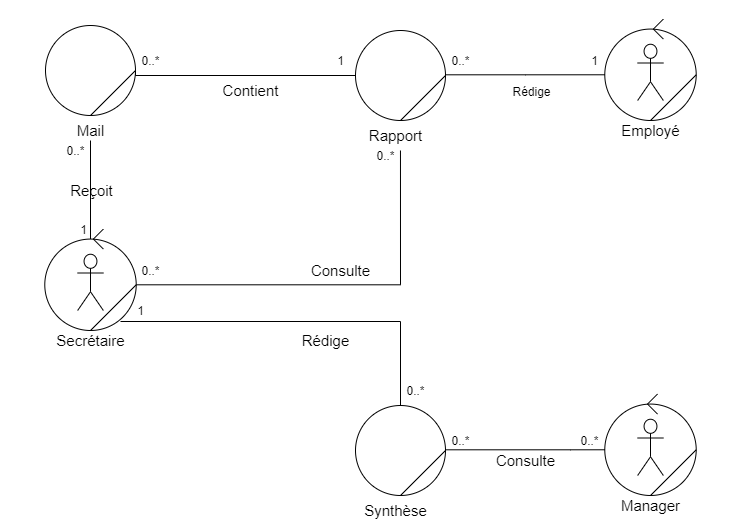

The diagram above was exported from draw.io. Its source (the exported page's mxGraphModel, read from the mxfile embedded in the PNG):
<mxGraphModel dx="1422" dy="728" grid="1" gridSize="10" guides="1" tooltips="1" connect="1" arrows="1" fold="1" page="1" pageScale="1" pageWidth="827" pageHeight="1169" math="0" shadow="0">
  <root>
    <mxCell id="0" />
    <mxCell id="1" parent="0" />
    <mxCell id="RB9Mver4f9XuqgCh20H9-61" style="edgeStyle=orthogonalEdgeStyle;rounded=0;orthogonalLoop=1;jettySize=auto;html=1;entryX=0.5;entryY=0;entryDx=0;entryDy=0;endArrow=none;endFill=0;fontColor=#000000;" edge="1" parent="1" source="RB9Mver4f9XuqgCh20H9-111" target="RB9Mver4f9XuqgCh20H9-96">
      <mxGeometry relative="1" as="geometry" />
    </mxCell>
    <mxCell id="RB9Mver4f9XuqgCh20H9-62" value="&lt;font style=&quot;font-size: 15px&quot;&gt;Reçoit&lt;/font&gt;" style="text;html=1;align=center;verticalAlign=middle;resizable=0;points=[];labelBackgroundColor=none;fontColor=#000000;" vertex="1" connectable="0" parent="RB9Mver4f9XuqgCh20H9-61">
      <mxGeometry x="0.2398" relative="1" as="geometry">
        <mxPoint y="-11.38" as="offset" />
      </mxGeometry>
    </mxCell>
    <mxCell id="RB9Mver4f9XuqgCh20H9-63" style="edgeStyle=orthogonalEdgeStyle;rounded=0;orthogonalLoop=1;jettySize=auto;html=1;entryX=0.571;entryY=1.25;entryDx=0;entryDy=0;endArrow=none;endFill=0;fontColor=#000000;entryPerimeter=0;" edge="1" parent="1" source="RB9Mver4f9XuqgCh20H9-96" target="RB9Mver4f9XuqgCh20H9-108">
      <mxGeometry relative="1" as="geometry">
        <Array as="points">
          <mxPoint x="520" y="364" />
        </Array>
      </mxGeometry>
    </mxCell>
    <mxCell id="RB9Mver4f9XuqgCh20H9-64" value="" style="group;fontColor=#000000;" vertex="1" connectable="0" parent="1">
      <mxGeometry x="680" y="80" width="180" height="150" as="geometry" />
    </mxCell>
    <mxCell id="RB9Mver4f9XuqgCh20H9-65" value="" style="group;fontColor=#000000;" vertex="1" connectable="0" parent="RB9Mver4f9XuqgCh20H9-64">
      <mxGeometry x="44.29" y="18.569999999999936" width="91.42857142857142" height="121.43000000000006" as="geometry" />
    </mxCell>
    <mxCell id="RB9Mver4f9XuqgCh20H9-66" value="" style="ellipse;whiteSpace=wrap;html=1;aspect=fixed;fontColor=#000000;" vertex="1" parent="RB9Mver4f9XuqgCh20H9-65">
      <mxGeometry y="10.000000000000064" width="91.42857142857142" height="91.42857142857142" as="geometry" />
    </mxCell>
    <mxCell id="RB9Mver4f9XuqgCh20H9-67" value="&lt;font style=&quot;font-size: 15px&quot;&gt;Employé&lt;/font&gt;" style="text;html=1;align=center;verticalAlign=middle;resizable=0;points=[];autosize=1;fontColor=#000000;" vertex="1" parent="RB9Mver4f9XuqgCh20H9-65">
      <mxGeometry x="10.71714285714284" y="101.43000000000006" width="70" height="20" as="geometry" />
    </mxCell>
    <mxCell id="RB9Mver4f9XuqgCh20H9-68" value="" style="endArrow=none;html=1;exitX=0.5;exitY=1;exitDx=0;exitDy=0;entryX=1;entryY=0.5;entryDx=0;entryDy=0;fontColor=#000000;" edge="1" parent="RB9Mver4f9XuqgCh20H9-65" source="RB9Mver4f9XuqgCh20H9-66" target="RB9Mver4f9XuqgCh20H9-66">
      <mxGeometry width="50" height="50" relative="1" as="geometry">
        <mxPoint x="-44.28999999999999" y="185.97545454545462" as="sourcePoint" />
        <mxPoint x="30.71" y="117.79363636363644" as="targetPoint" />
      </mxGeometry>
    </mxCell>
    <mxCell id="RB9Mver4f9XuqgCh20H9-69" value="" style="shape=umlActor;verticalLabelPosition=bottom;labelBackgroundColor=none;verticalAlign=top;html=1;outlineConnect=0;fontColor=#000000;" vertex="1" parent="RB9Mver4f9XuqgCh20H9-65">
      <mxGeometry x="32.854285714285645" y="25.181875000000076" width="25.71428571428571" height="56.25" as="geometry" />
    </mxCell>
    <mxCell id="RB9Mver4f9XuqgCh20H9-70" value="" style="endArrow=none;html=1;fontColor=#000000;" edge="1" parent="RB9Mver4f9XuqgCh20H9-65">
      <mxGeometry width="50" height="50" relative="1" as="geometry">
        <mxPoint x="48.570000000000014" y="10" as="sourcePoint" />
        <mxPoint x="58.57000000000013" as="targetPoint" />
      </mxGeometry>
    </mxCell>
    <mxCell id="RB9Mver4f9XuqgCh20H9-71" value="" style="endArrow=none;html=1;fontColor=#000000;" edge="1" parent="RB9Mver4f9XuqgCh20H9-65">
      <mxGeometry width="50" height="50" relative="1" as="geometry">
        <mxPoint x="48.570000000000014" y="10" as="sourcePoint" />
        <mxPoint x="58.57000000000013" y="20" as="targetPoint" />
      </mxGeometry>
    </mxCell>
    <mxCell id="RB9Mver4f9XuqgCh20H9-72" value="1" style="text;html=1;align=center;verticalAlign=middle;resizable=0;points=[];autosize=1;fontColor=#000000;" vertex="1" parent="RB9Mver4f9XuqgCh20H9-65">
      <mxGeometry x="-20" y="31.430000000000064" width="20" height="20" as="geometry" />
    </mxCell>
    <mxCell id="RB9Mver4f9XuqgCh20H9-73" value="" style="group;fontColor=#000000;" vertex="1" connectable="0" parent="1">
      <mxGeometry x="470" y="105" width="100" height="100" as="geometry" />
    </mxCell>
    <mxCell id="RB9Mver4f9XuqgCh20H9-74" value="" style="ellipse;whiteSpace=wrap;html=1;aspect=fixed;fontColor=#000000;" vertex="1" parent="RB9Mver4f9XuqgCh20H9-73">
      <mxGeometry x="5" y="5" width="90" height="90" as="geometry" />
    </mxCell>
    <mxCell id="RB9Mver4f9XuqgCh20H9-75" value="" style="endArrow=none;html=1;exitX=0.5;exitY=1;exitDx=0;exitDy=0;entryX=1;entryY=0.5;entryDx=0;entryDy=0;fontColor=#000000;" edge="1" parent="RB9Mver4f9XuqgCh20H9-73" source="RB9Mver4f9XuqgCh20H9-74" target="RB9Mver4f9XuqgCh20H9-74">
      <mxGeometry width="50" height="50" relative="1" as="geometry">
        <mxPoint y="150" as="sourcePoint" />
        <mxPoint x="50" y="100" as="targetPoint" />
      </mxGeometry>
    </mxCell>
    <mxCell id="RB9Mver4f9XuqgCh20H9-76" value="&lt;font style=&quot;font-size: 15px&quot;&gt;Consulte&lt;/font&gt;" style="text;html=1;align=center;verticalAlign=middle;resizable=0;points=[];autosize=1;fontColor=#000000;" vertex="1" parent="1">
      <mxGeometry x="425" y="340" width="70" height="20" as="geometry" />
    </mxCell>
    <mxCell id="RB9Mver4f9XuqgCh20H9-77" value="" style="group;fontColor=#000000;" vertex="1" connectable="0" parent="1">
      <mxGeometry x="470" y="480" width="100" height="100" as="geometry" />
    </mxCell>
    <mxCell id="RB9Mver4f9XuqgCh20H9-78" value="" style="ellipse;whiteSpace=wrap;html=1;aspect=fixed;fontColor=#000000;" vertex="1" parent="RB9Mver4f9XuqgCh20H9-77">
      <mxGeometry x="5" y="5" width="90" height="90" as="geometry" />
    </mxCell>
    <mxCell id="RB9Mver4f9XuqgCh20H9-79" value="" style="endArrow=none;html=1;exitX=0.5;exitY=1;exitDx=0;exitDy=0;entryX=1;entryY=0.5;entryDx=0;entryDy=0;fontColor=#000000;" edge="1" parent="RB9Mver4f9XuqgCh20H9-77" source="RB9Mver4f9XuqgCh20H9-78" target="RB9Mver4f9XuqgCh20H9-78">
      <mxGeometry width="50" height="50" relative="1" as="geometry">
        <mxPoint y="150" as="sourcePoint" />
        <mxPoint x="50" y="100" as="targetPoint" />
      </mxGeometry>
    </mxCell>
    <mxCell id="RB9Mver4f9XuqgCh20H9-80" value="&lt;font style=&quot;font-size: 15px&quot;&gt;Synthèse&lt;/font&gt;" style="text;html=1;align=center;verticalAlign=middle;resizable=0;points=[];autosize=1;fontColor=#000000;" vertex="1" parent="1">
      <mxGeometry x="475" y="580" width="80" height="20" as="geometry" />
    </mxCell>
    <mxCell id="RB9Mver4f9XuqgCh20H9-81" style="edgeStyle=orthogonalEdgeStyle;rounded=0;orthogonalLoop=1;jettySize=auto;html=1;entryX=0.5;entryY=0;entryDx=0;entryDy=0;endArrow=none;endFill=0;fontColor=#000000;" edge="1" parent="1" target="RB9Mver4f9XuqgCh20H9-78">
      <mxGeometry relative="1" as="geometry">
        <mxPoint x="240" y="401" as="sourcePoint" />
        <Array as="points">
          <mxPoint x="520" y="401" />
          <mxPoint x="520" y="485" />
        </Array>
      </mxGeometry>
    </mxCell>
    <mxCell id="RB9Mver4f9XuqgCh20H9-82" value="&lt;font style=&quot;font-size: 15px&quot;&gt;Rédige&lt;/font&gt;" style="text;html=1;align=center;verticalAlign=middle;resizable=0;points=[];autosize=1;fontColor=#000000;" vertex="1" parent="1">
      <mxGeometry x="415" y="410" width="60" height="20" as="geometry" />
    </mxCell>
    <mxCell id="RB9Mver4f9XuqgCh20H9-83" value="" style="group;fontColor=#000000;" vertex="1" connectable="0" parent="1">
      <mxGeometry x="680" y="455" width="180" height="150" as="geometry" />
    </mxCell>
    <mxCell id="RB9Mver4f9XuqgCh20H9-84" value="&lt;font style=&quot;font-size: 15px&quot;&gt;Manager&lt;/font&gt;" style="text;html=1;align=center;verticalAlign=middle;resizable=0;points=[];autosize=1;fontColor=#000000;" vertex="1" parent="RB9Mver4f9XuqgCh20H9-83">
      <mxGeometry x="55.00714285714284" y="120" width="70" height="20" as="geometry" />
    </mxCell>
    <mxCell id="RB9Mver4f9XuqgCh20H9-85" value="" style="group;fontColor=#000000;" vertex="1" connectable="0" parent="RB9Mver4f9XuqgCh20H9-83">
      <mxGeometry x="44.29" y="18.569999999999936" width="91.42857142857142" height="101.42857142857147" as="geometry" />
    </mxCell>
    <mxCell id="RB9Mver4f9XuqgCh20H9-86" value="" style="ellipse;whiteSpace=wrap;html=1;aspect=fixed;fontColor=#000000;" vertex="1" parent="RB9Mver4f9XuqgCh20H9-85">
      <mxGeometry y="10.000000000000064" width="91.42857142857142" height="91.42857142857142" as="geometry" />
    </mxCell>
    <mxCell id="RB9Mver4f9XuqgCh20H9-87" value="" style="endArrow=none;html=1;exitX=0.5;exitY=1;exitDx=0;exitDy=0;entryX=1;entryY=0.5;entryDx=0;entryDy=0;fontColor=#000000;" edge="1" parent="RB9Mver4f9XuqgCh20H9-85" source="RB9Mver4f9XuqgCh20H9-86" target="RB9Mver4f9XuqgCh20H9-86">
      <mxGeometry width="50" height="50" relative="1" as="geometry">
        <mxPoint x="-44.28999999999999" y="185.97545454545462" as="sourcePoint" />
        <mxPoint x="30.71" y="117.79363636363644" as="targetPoint" />
      </mxGeometry>
    </mxCell>
    <mxCell id="RB9Mver4f9XuqgCh20H9-88" value="" style="shape=umlActor;verticalLabelPosition=bottom;labelBackgroundColor=none;verticalAlign=top;html=1;outlineConnect=0;fontColor=#000000;" vertex="1" parent="RB9Mver4f9XuqgCh20H9-85">
      <mxGeometry x="32.854285714285645" y="25.181875000000076" width="25.71428571428571" height="56.25" as="geometry" />
    </mxCell>
    <mxCell id="RB9Mver4f9XuqgCh20H9-89" value="" style="endArrow=none;html=1;fontColor=#000000;" edge="1" parent="RB9Mver4f9XuqgCh20H9-85">
      <mxGeometry width="50" height="50" relative="1" as="geometry">
        <mxPoint x="42.71" y="10" as="sourcePoint" />
        <mxPoint x="52.710000000000115" as="targetPoint" />
      </mxGeometry>
    </mxCell>
    <mxCell id="RB9Mver4f9XuqgCh20H9-90" value="" style="endArrow=none;html=1;fontColor=#000000;" edge="1" parent="RB9Mver4f9XuqgCh20H9-85">
      <mxGeometry width="50" height="50" relative="1" as="geometry">
        <mxPoint x="42.71" y="10" as="sourcePoint" />
        <mxPoint x="52.710000000000115" y="20" as="targetPoint" />
      </mxGeometry>
    </mxCell>
    <mxCell id="RB9Mver4f9XuqgCh20H9-91" value="0..*" style="text;html=1;align=center;verticalAlign=middle;resizable=0;points=[];autosize=1;fontColor=#000000;" vertex="1" parent="RB9Mver4f9XuqgCh20H9-83">
      <mxGeometry x="14.289999999999964" y="55" width="30" height="20" as="geometry" />
    </mxCell>
    <mxCell id="RB9Mver4f9XuqgCh20H9-92" style="edgeStyle=orthogonalEdgeStyle;rounded=0;orthogonalLoop=1;jettySize=auto;html=1;entryX=0;entryY=0.5;entryDx=0;entryDy=0;endArrow=none;endFill=0;fontColor=#000000;" edge="1" parent="1" source="RB9Mver4f9XuqgCh20H9-78" target="RB9Mver4f9XuqgCh20H9-86">
      <mxGeometry relative="1" as="geometry">
        <Array as="points">
          <mxPoint x="690" y="530" />
        </Array>
      </mxGeometry>
    </mxCell>
    <mxCell id="RB9Mver4f9XuqgCh20H9-93" value="&lt;font style=&quot;font-size: 15px&quot;&gt;Consulte&lt;/font&gt;" style="text;html=1;align=center;verticalAlign=middle;resizable=0;points=[];autosize=1;fontColor=#000000;" vertex="1" parent="1">
      <mxGeometry x="610" y="530" width="70" height="20" as="geometry" />
    </mxCell>
    <mxCell id="RB9Mver4f9XuqgCh20H9-94" value="" style="group;fontColor=#000000;" vertex="1" connectable="0" parent="1">
      <mxGeometry x="120" y="290" width="180" height="150" as="geometry" />
    </mxCell>
    <mxCell id="RB9Mver4f9XuqgCh20H9-95" value="" style="group;fontColor=#000000;" vertex="1" connectable="0" parent="RB9Mver4f9XuqgCh20H9-94">
      <mxGeometry width="180" height="150" as="geometry" />
    </mxCell>
    <mxCell id="RB9Mver4f9XuqgCh20H9-96" value="" style="ellipse;whiteSpace=wrap;html=1;aspect=fixed;fontColor=#000000;" vertex="1" parent="RB9Mver4f9XuqgCh20H9-95">
      <mxGeometry x="44.29" y="28.57" width="91.42857142857142" height="91.42857142857142" as="geometry" />
    </mxCell>
    <mxCell id="RB9Mver4f9XuqgCh20H9-97" value="&lt;font style=&quot;font-size: 15px&quot;&gt;Secrétaire&lt;/font&gt;" style="text;html=1;align=center;verticalAlign=middle;resizable=0;points=[];autosize=1;fontColor=#000000;" vertex="1" parent="RB9Mver4f9XuqgCh20H9-95">
      <mxGeometry x="50.00714285714284" y="120" width="80" height="20" as="geometry" />
    </mxCell>
    <mxCell id="RB9Mver4f9XuqgCh20H9-98" value="" style="endArrow=none;html=1;exitX=0.5;exitY=1;exitDx=0;exitDy=0;entryX=1;entryY=0.5;entryDx=0;entryDy=0;fontColor=#000000;" edge="1" parent="RB9Mver4f9XuqgCh20H9-95" source="RB9Mver4f9XuqgCh20H9-96" target="RB9Mver4f9XuqgCh20H9-96">
      <mxGeometry width="50" height="50" relative="1" as="geometry">
        <mxPoint x="7.105427357601002e-15" y="204.54545454545456" as="sourcePoint" />
        <mxPoint x="75" y="136.36363636363637" as="targetPoint" />
      </mxGeometry>
    </mxCell>
    <mxCell id="RB9Mver4f9XuqgCh20H9-99" value="" style="shape=umlActor;verticalLabelPosition=bottom;labelBackgroundColor=none;verticalAlign=top;html=1;outlineConnect=0;fontColor=#000000;" vertex="1" parent="RB9Mver4f9XuqgCh20H9-95">
      <mxGeometry x="77.14428571428564" y="43.75187500000001" width="25.71428571428571" height="56.25" as="geometry" />
    </mxCell>
    <mxCell id="RB9Mver4f9XuqgCh20H9-100" value="" style="endArrow=none;html=1;fontColor=#000000;" edge="1" parent="RB9Mver4f9XuqgCh20H9-95">
      <mxGeometry width="50" height="50" relative="1" as="geometry">
        <mxPoint x="92.86000000000001" y="28.569999999999993" as="sourcePoint" />
        <mxPoint x="102.86000000000001" y="38.56999999999999" as="targetPoint" />
      </mxGeometry>
    </mxCell>
    <mxCell id="RB9Mver4f9XuqgCh20H9-101" value="" style="endArrow=none;html=1;fontColor=#000000;" edge="1" parent="RB9Mver4f9XuqgCh20H9-95">
      <mxGeometry width="50" height="50" relative="1" as="geometry">
        <mxPoint x="92.86000000000001" y="28.569999999999993" as="sourcePoint" />
        <mxPoint x="102.86000000000001" y="18.569999999999993" as="targetPoint" />
      </mxGeometry>
    </mxCell>
    <mxCell id="RB9Mver4f9XuqgCh20H9-102" value="1" style="text;html=1;align=center;verticalAlign=middle;resizable=0;points=[];autosize=1;fontColor=#000000;" vertex="1" parent="RB9Mver4f9XuqgCh20H9-95">
      <mxGeometry x="72.86000000000001" y="8.569999999999993" width="20" height="20" as="geometry" />
    </mxCell>
    <mxCell id="RB9Mver4f9XuqgCh20H9-103" value="0..*" style="text;html=1;align=center;verticalAlign=middle;resizable=0;points=[];autosize=1;fontColor=#000000;" vertex="1" parent="RB9Mver4f9XuqgCh20H9-95">
      <mxGeometry x="135.01" y="50" width="30" height="20" as="geometry" />
    </mxCell>
    <mxCell id="RB9Mver4f9XuqgCh20H9-104" value="1" style="text;html=1;align=center;verticalAlign=middle;resizable=0;points=[];autosize=1;fontColor=#000000;" vertex="1" parent="RB9Mver4f9XuqgCh20H9-95">
      <mxGeometry x="130.01" y="90" width="20" height="20" as="geometry" />
    </mxCell>
    <mxCell id="RB9Mver4f9XuqgCh20H9-105" value="" style="group;fontColor=#000000;" vertex="1" connectable="0" parent="1">
      <mxGeometry x="160" y="100" width="100" height="100" as="geometry" />
    </mxCell>
    <mxCell id="RB9Mver4f9XuqgCh20H9-106" value="" style="ellipse;whiteSpace=wrap;html=1;aspect=fixed;fontColor=#000000;" vertex="1" parent="RB9Mver4f9XuqgCh20H9-105">
      <mxGeometry x="5" y="5" width="90" height="90" as="geometry" />
    </mxCell>
    <mxCell id="RB9Mver4f9XuqgCh20H9-107" value="" style="endArrow=none;html=1;exitX=0.5;exitY=1;exitDx=0;exitDy=0;entryX=1;entryY=0.5;entryDx=0;entryDy=0;fontColor=#000000;" edge="1" parent="RB9Mver4f9XuqgCh20H9-105" source="RB9Mver4f9XuqgCh20H9-106" target="RB9Mver4f9XuqgCh20H9-106">
      <mxGeometry width="50" height="50" relative="1" as="geometry">
        <mxPoint y="150" as="sourcePoint" />
        <mxPoint x="50" y="100" as="targetPoint" />
      </mxGeometry>
    </mxCell>
    <mxCell id="RB9Mver4f9XuqgCh20H9-108" value="&lt;font style=&quot;font-size: 15px&quot;&gt;Rapport&lt;/font&gt;" style="text;html=1;align=center;verticalAlign=middle;resizable=0;points=[];autosize=1;fontColor=#000000;" vertex="1" parent="1">
      <mxGeometry x="480" y="205" width="70" height="20" as="geometry" />
    </mxCell>
    <mxCell id="RB9Mver4f9XuqgCh20H9-109" style="edgeStyle=orthogonalEdgeStyle;rounded=0;orthogonalLoop=1;jettySize=auto;html=1;entryX=1;entryY=0.5;entryDx=0;entryDy=0;endArrow=none;endFill=0;fontColor=#000000;" edge="1" parent="1" source="RB9Mver4f9XuqgCh20H9-74" target="RB9Mver4f9XuqgCh20H9-106">
      <mxGeometry relative="1" as="geometry">
        <Array as="points">
          <mxPoint x="255" y="155" />
        </Array>
      </mxGeometry>
    </mxCell>
    <mxCell id="RB9Mver4f9XuqgCh20H9-110" value="&lt;font style=&quot;font-size: 15px&quot;&gt;Contient&lt;/font&gt;" style="text;html=1;align=center;verticalAlign=middle;resizable=0;points=[];autosize=1;fontColor=#000000;" vertex="1" parent="1">
      <mxGeometry x="335" y="160" width="70" height="20" as="geometry" />
    </mxCell>
    <mxCell id="RB9Mver4f9XuqgCh20H9-111" value="&lt;font style=&quot;font-size: 15px&quot;&gt;Mail&lt;/font&gt;" style="text;html=1;align=center;verticalAlign=middle;resizable=0;points=[];autosize=1;fontColor=#000000;" vertex="1" parent="1">
      <mxGeometry x="190" y="200" width="40" height="20" as="geometry" />
    </mxCell>
    <mxCell id="RB9Mver4f9XuqgCh20H9-112" value="0..*" style="text;html=1;align=center;verticalAlign=middle;resizable=0;points=[];autosize=1;fontColor=#000000;" vertex="1" parent="1">
      <mxGeometry x="255" y="130" width="30" height="20" as="geometry" />
    </mxCell>
    <mxCell id="RB9Mver4f9XuqgCh20H9-113" value="1" style="text;html=1;align=center;verticalAlign=middle;resizable=0;points=[];autosize=1;fontColor=#000000;" vertex="1" parent="1">
      <mxGeometry x="450" y="130" width="20" height="20" as="geometry" />
    </mxCell>
    <mxCell id="RB9Mver4f9XuqgCh20H9-114" value="0..*" style="text;html=1;align=center;verticalAlign=middle;resizable=0;points=[];autosize=1;fontColor=#000000;" vertex="1" parent="1">
      <mxGeometry x="180" y="220" width="30" height="20" as="geometry" />
    </mxCell>
    <mxCell id="RB9Mver4f9XuqgCh20H9-115" value="0..*" style="text;html=1;align=center;verticalAlign=middle;resizable=0;points=[];autosize=1;fontColor=#000000;" vertex="1" parent="1">
      <mxGeometry x="490" y="225" width="30" height="20" as="geometry" />
    </mxCell>
    <mxCell id="RB9Mver4f9XuqgCh20H9-116" style="edgeStyle=orthogonalEdgeStyle;rounded=0;orthogonalLoop=1;jettySize=auto;html=1;entryX=0;entryY=0.5;entryDx=0;entryDy=0;endArrow=none;endFill=0;fontColor=#000000;" edge="1" parent="1" source="RB9Mver4f9XuqgCh20H9-74" target="RB9Mver4f9XuqgCh20H9-66">
      <mxGeometry relative="1" as="geometry">
        <Array as="points">
          <mxPoint x="645" y="155" />
        </Array>
      </mxGeometry>
    </mxCell>
    <mxCell id="RB9Mver4f9XuqgCh20H9-117" value="Rédige" style="text;html=1;align=center;verticalAlign=middle;resizable=0;points=[];labelBackgroundColor=none;fontColor=#000000;" vertex="1" connectable="0" parent="RB9Mver4f9XuqgCh20H9-116">
      <mxGeometry x="-0.0744" relative="1" as="geometry">
        <mxPoint x="11.29" y="15.71" as="offset" />
      </mxGeometry>
    </mxCell>
    <mxCell id="RB9Mver4f9XuqgCh20H9-118" value="0..*" style="text;html=1;align=center;verticalAlign=middle;resizable=0;points=[];autosize=1;fontColor=#000000;" vertex="1" parent="1">
      <mxGeometry x="565" y="130" width="30" height="20" as="geometry" />
    </mxCell>
    <mxCell id="RB9Mver4f9XuqgCh20H9-119" value="0..*" style="text;html=1;align=center;verticalAlign=middle;resizable=0;points=[];autosize=1;fontColor=#000000;" vertex="1" parent="1">
      <mxGeometry x="520" y="460" width="30" height="20" as="geometry" />
    </mxCell>
    <mxCell id="RB9Mver4f9XuqgCh20H9-120" value="0..*" style="text;html=1;align=center;verticalAlign=middle;resizable=0;points=[];autosize=1;fontColor=#000000;" vertex="1" parent="1">
      <mxGeometry x="565" y="510" width="30" height="20" as="geometry" />
    </mxCell>
  </root>
</mxGraphModel>